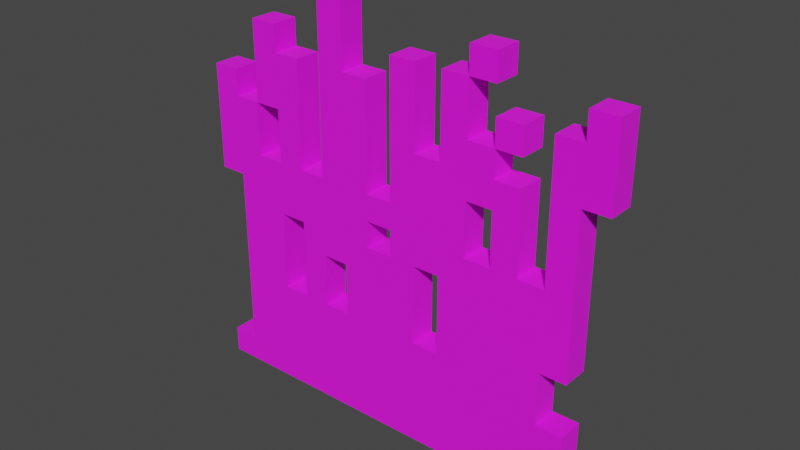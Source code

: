 # Source: grass.blend  (saved by Blender 2.81.16; exported with 4.5.12 LTS)
import bpy
from mathutils import Matrix  # noqa: F401  (used for matrix-valued properties, if any)

bpy.ops.wm.read_factory_settings(use_empty=True)
scene = bpy.context.scene
scene.name = 'Scene'

# ---- collections
col_collection = bpy.data.collections.new('Collection'); scene.collection.children.link(col_collection)

# ---- images (referenced by path relative to the original .blend; pixels are not part of the script)
import os
ASSET_DIR = os.environ.get("B2B_ASSET_DIR", "")  # directory of the original .blend (textures are referenced by path, not embedded)
HERE = os.path.dirname(os.path.abspath(__file__))  # packed textures are extracted next to this script under _unpacked/

def load_image(name, relpath, width, height, colorspace="sRGB"):
    """Load a texture the original file referenced (path relative to the .blend, or extracted next to this script)."""
    p = next((c for c in (os.path.join(HERE, relpath), os.path.join(ASSET_DIR, relpath)) if relpath and os.path.exists(c)), "")
    if p:
        img = bpy.data.images.load(p, check_existing=True)
        img.name = name
    else:  # same state as the original file: an image datablock whose file is absent (Cycles renders it pink)
        img = bpy.data.images.new(name, width, height)
        img.source = "FILE"
        img.filepath = "//" + (relpath or name)
    img.colorspace_settings.name = colorspace
    return img
img_grass_png = load_image('grass.png', 'grass.png', 1024, 1024, 'sRGB')

# ---- materials (node trees are filled in below, after node groups)
mat_material_001 = bpy.data.materials.new('Material.001')
mat_material_001.use_transparent_shadow = False

# ---- material node trees
mat_material_001.use_nodes = True; mat_material_001.node_tree.nodes.clear()
_N = mat_material_001.node_tree.nodes; _L = mat_material_001.node_tree.links
n0 = _N.new('ShaderNodeOutputMaterial'); n0.name = 'Material Output'; n0.location = (300, 300)
n1 = _N.new('ShaderNodeBsdfPrincipled'); n1.name = 'Principled BSDF'; n1.location = (10, 300)
n1.distribution = 'GGX'
n1.subsurface_method = 'BURLEY'
n1.inputs[2].default_value = 1.0
n1.inputs[3].default_value = 1.45
n1.inputs[27].default_value = (0.0, 0.0, 0.0, 1.0)
n1.inputs[28].default_value = 1.0
n2 = _N.new('ShaderNodeTexImage'); n2.name = 'Image Texture'; n2.location = (-434, 203)
n2.image = img_grass_png
n2.interpolation = 'Closest'
_L.new(n1.outputs[0], n0.inputs[0])
_L.new(n2.outputs[0], n1.inputs[0])
n0.is_active_output = True

# ---- world
world_world = bpy.data.worlds.new('World'); scene.world = world_world
world_world.use_nodes = True; world_world.node_tree.nodes.clear()
_N = world_world.node_tree.nodes; _L = world_world.node_tree.links
n0 = _N.new('ShaderNodeOutputWorld'); n0.name = 'World Output'; n0.location = (300, 300)
n1 = _N.new('ShaderNodeBackground'); n1.name = 'Background'; n1.location = (10, 300)
n1.inputs[0].default_value = (0.05088, 0.05088, 0.05088, 1.0)
_L.new(n1.outputs[0], n0.inputs[0])
n0.is_active_output = True
world_world.color = (0.05088, 0.05088, 0.05088)
world_world.use_sun_shadow = False
world_world.sun_shadow_jitter_overblur = 0.0

# ---- meshes
me_plane = bpy.data.meshes.new('Plane')
me_plane.from_pydata([(-0.5, -0.5, -0.03125), (-0.5, 0.25, -0.03125), (-0.5, 0.0, -0.03125), (-0.5, -0.4375, -0.03125), (0.4375, -0.5, -0.03125), (0.5, 0.1875, -0.03125), (0.5, 0.375, -0.03125), (-0.125, 0.5, -0.03125), (-0.1875, 0.5, -0.03125), (-0.4375, -0.4375, -0.03125), (-0.4375, 0.0, -0.03125), (-0.4375, 0.1875, -0.03125), (-0.4375, 0.25, -0.03125), (-0.375, 0.0625, -0.03125), (-0.375, 0.1875, -0.03125), (-0.375, 0.375, -0.03125), (-0.3125, -0.25, -0.03125), (-0.3125, -0.0625, -0.03125), (-0.3125, 0.0625, -0.03125), (-0.3125, 0.1875, -0.03125), (-0.3125, 0.3125, -0.03125), (-0.3125, 0.375, -0.03125), (-0.25, -0.25, -0.03125), (-0.25, -0.0625, -0.03125), (-0.25, 0.0625, -0.03125), (-0.25, 0.3125, -0.03125), (-0.1875, -0.25, -0.03125), (-0.1875, -0.125, -0.03125), (-0.1875, 0.0625, -0.03125), (-0.125, -0.25, -0.03125), (-0.125, -0.125, -0.03125), (-0.125, 0.3125, -0.03125), (-0.0625, -0.0625, -0.03125), (-0.0625, 0.0, -0.03125), (-0.0625, 0.0625, -0.03125), (-0.0625, 0.3125, -0.03125), (0.0, -0.0625, -0.03125), (0.0, 0.0, -0.03125), (0.0, 0.0625, -0.03125), (0.0, 0.375, -0.03125), (0.0625, -0.25, -0.03125), (0.0625, -0.125, -0.03125), (0.0625, -0.0625, -0.03125), (0.0625, 0.1875, -0.03125), (0.0625, 0.375, -0.03125), (0.125, -0.25, -0.03125), (0.125, -0.0625, -0.03125), (0.125, 0.1875, -0.03125), (0.125, 0.375, -0.03125), (0.1875, 0.0, -0.03125), (0.1875, 0.125, -0.03125), (0.1875, 0.25, -0.03125), (0.1875, 0.375, -0.03125), (0.1875, 0.4375, -0.03125), (0.25, 0.0, -0.03125), (0.25, 0.125, -0.03125), (0.25, 0.1875, -0.03125), (0.25, 0.25, -0.03125), (0.25, 0.3125, -0.03125), (0.25, 0.375, -0.03125), (0.25, 0.4375, -0.03125), (0.3125, 0.0, -0.03125), (0.3125, 0.1875, -0.03125), (0.3125, 0.25, -0.03125), (0.3125, 0.3125, -0.03125), (0.375, -0.3125, -0.03125), (0.375, -0.1875, -0.03125), (0.375, 0.0, -0.03125), (0.375, 0.3125, -0.03125), (0.4375, -0.3125, -0.03125), (0.4375, -0.1875, -0.03125), (0.4375, 0.1875, -0.03125), (0.4375, 0.3125, -0.03125), (0.4375, 0.375, -0.03125), (-0.5, -0.4375, 0.03125), (-0.5, -0.5, 0.03125), (-0.5, 0.25, 0.03125), (-0.5, 4.441e-16, 0.03125), (0.4375, -0.5, 0.03125), (0.5, 0.1875, 0.03125), (0.5, 0.375, 0.03125), (-0.125, 0.5, 0.03125), (-0.1875, 0.5, 0.03125), (-0.4375, -0.4375, 0.03125), (-0.4375, 4.441e-16, 0.03125), (-0.4375, 0.1875, 0.03125), (-0.4375, 0.25, 0.03125), (-0.375, 0.0625, 0.03125), (-0.375, 0.1875, 0.03125), (-0.375, 0.375, 0.03125), (-0.3125, -0.25, 0.03125), (-0.3125, -0.0625, 0.03125), (-0.3125, 0.0625, 0.03125), (-0.3125, 0.1875, 0.03125), (-0.3125, 0.3125, 0.03125), (-0.3125, 0.375, 0.03125), (-0.25, -0.25, 0.03125), (-0.25, -0.0625, 0.03125), (-0.25, 0.0625, 0.03125), (-0.25, 0.3125, 0.03125), (-0.1875, -0.25, 0.03125), (-0.1875, -0.125, 0.03125), (-0.1875, 0.0625, 0.03125), (-0.125, -0.25, 0.03125), (-0.125, -0.125, 0.03125), (-0.125, 0.3125, 0.03125), (-0.0625, -0.0625, 0.03125), (-0.0625, 4.441e-16, 0.03125), (-0.0625, 0.0625, 0.03125), (-0.0625, 0.3125, 0.03125), (-1.707e-10, -0.0625, 0.03125), (-1.707e-10, 4.441e-16, 0.03125), (-1.707e-10, 0.0625, 0.03125), (-1.707e-10, 0.375, 0.03125), (0.0625, -0.25, 0.03125), (0.0625, -0.125, 0.03125), (0.0625, -0.0625, 0.03125), (0.0625, 0.1875, 0.03125), (0.0625, 0.375, 0.03125), (0.125, -0.25, 0.03125), (0.125, -0.0625, 0.03125), (0.125, 0.1875, 0.03125), (0.125, 0.375, 0.03125), (0.1875, 4.441e-16, 0.03125), (0.1875, 0.125, 0.03125), (0.1875, 0.25, 0.03125), (0.1875, 0.375, 0.03125), (0.1875, 0.4375, 0.03125), (0.25, 4.441e-16, 0.03125), (0.25, 0.125, 0.03125), (0.25, 0.1875, 0.03125), (0.25, 0.25, 0.03125), (0.25, 0.3125, 0.03125), (0.25, 0.375, 0.03125), (0.25, 0.4375, 0.03125), (0.3125, 4.441e-16, 0.03125), (0.3125, 0.1875, 0.03125), (0.3125, 0.25, 0.03125), (0.3125, 0.3125, 0.03125), (0.375, -0.3125, 0.03125), (0.375, -0.1875, 0.03125), (0.375, 4.441e-16, 0.03125), (0.375, 0.3125, 0.03125), (0.4375, -0.3125, 0.03125), (0.4375, -0.1875, 0.03125), (0.4375, 0.1875, 0.03125), (0.4375, 0.3125, 0.03125), (0.4375, 0.375, 0.03125)], [], [(14, 15, 21, 20, 25, 24, 18, 19), (28, 8, 7, 31, 35, 34, 33, 32, 23, 17, 16, 22, 26, 29, 30, 41, 40, 45, 46, 42, 36, 37, 38, 39, 44, 43, 47, 48, 52, 51, 57, 56, 55, 50, 49, 54, 61, 67, 68, 72, 73, 6, 5, 71, 70, 66, 65, 69, 4, 0, 3, 9, 10, 2, 1, 12, 11, 14, 13, 18, 24), (33, 34, 38, 37), (22, 23, 32, 36, 42, 41, 30, 27, 26), (52, 53, 60, 59), (54, 55, 56, 62, 61), (57, 58, 64, 63), (88, 93, 92, 98, 99, 94, 95, 89), (102, 98, 92, 87, 88, 85, 86, 76, 77, 84, 83, 74, 75, 78, 143, 139, 140, 144, 145, 79, 80, 147, 146, 142, 141, 135, 128, 123, 124, 129, 130, 131, 125, 126, 122, 121, 117, 118, 113, 112, 111, 110, 116, 120, 119, 114, 115, 104, 103, 100, 96, 90, 91, 97, 106, 107, 108, 109, 105, 81, 82), (107, 111, 112, 108), (96, 100, 101, 104, 115, 116, 110, 106, 97), (126, 133, 134, 127), (128, 135, 136, 130, 129), (131, 137, 138, 132), (64, 138, 137, 63), (22, 96, 97, 23), (66, 140, 139, 65), (25, 99, 98, 24), (39, 113, 118, 44), (67, 141, 142, 68), (27, 101, 100, 26), (40, 114, 119, 45), (69, 143, 78, 4), (28, 102, 82, 8), (46, 120, 116, 42), (71, 145, 144, 70), (29, 103, 104, 30), (43, 117, 121, 47), (72, 146, 147, 73), (7, 81, 105, 31), (48, 122, 126, 52), (3, 74, 83, 9), (33, 107, 106, 32), (49, 123, 128, 54), (10, 84, 77, 2), (55, 129, 124, 50), (1, 76, 86, 12), (35, 109, 108, 34), (51, 125, 131, 57), (11, 85, 88, 14), (36, 110, 111, 37), (59, 133, 126, 52), (13, 87, 92, 18), (53, 127, 134, 60), (19, 93, 88, 14), (38, 112, 113, 39), (15, 89, 95, 21), (41, 115, 114, 40), (56, 130, 136, 62), (16, 90, 96, 22), (42, 116, 115, 41), (63, 137, 131, 57), (23, 97, 91, 17), (44, 118, 117, 43), (0, 75, 74, 3), (58, 132, 138, 64), (45, 119, 120, 46), (2, 77, 76, 1), (61, 135, 141, 67), (20, 94, 99, 25), (47, 121, 122, 48), (4, 78, 75, 0), (65, 139, 143, 69), (50, 124, 123, 49), (6, 80, 79, 5), (70, 144, 140, 66), (24, 98, 102, 28), (52, 126, 125, 51), (8, 82, 81, 7), (68, 142, 146, 72), (26, 100, 103, 29), (52, 126, 127, 53), (9, 83, 84, 10), (5, 79, 145, 71), (30, 104, 101, 27), (54, 128, 129, 55), (12, 86, 85, 11), (73, 147, 80, 6), (14, 88, 87, 13), (31, 105, 109, 35), (57, 131, 130, 56), (14, 88, 89, 15), (32, 106, 110, 36), (57, 131, 132, 58), (17, 91, 90, 16), (37, 111, 107, 33), (60, 134, 133, 59), (18, 92, 93, 19), (34, 108, 112, 38), (62, 136, 135, 61), (21, 95, 94, 20)])
_uv = me_plane.uv_layers.new(name='UVMap')
_uv.uv.foreach_set('vector', [0.125, 0.6875, 0.125, 0.875, 0.1875, 0.875, 0.1875, 0.8125, 0.25, 0.8125, 0.25, 0.5625, 0.1875, 0.5625, 0.1875, 0.6875, 0.3125, 0.5625, 0.3125, 1.0, 0.375, 1.0, 0.375, 0.8125, 0.4375, 0.8125, 0.4375, 0.5625, 0.4375, 0.5, 0.4375, 0.4375, 0.25, 0.4375, 0.1875, 0.4375, 0.1875, 0.25, 0.25, 0.25, 0.3125, 0.25, 0.375, 0.25, 0.375, 0.375, 0.5625, 0.375, 0.5625, 0.25, 0.625, 0.25, 0.625, 0.4375, 0.5625, 0.4375, 0.5, 0.4375, 0.5, 0.5, 0.5, 0.5625, 0.5, 0.875, 0.5625, 0.875, 0.5625, 0.6875, 0.625, 0.6875, 0.625, 0.875, 0.6875, 0.875, 0.6875, 0.75, 0.75, 0.75, 0.75, 0.6875, 0.75, 0.625, 0.6875, 0.625, 0.6875, 0.5, 0.75, 0.5, 0.8125, 0.5, 0.875, 0.5, 0.875, 0.8125, 0.9375, 0.8125, 0.9375, 0.875, 1.0, 0.875, 1.0, 0.6875, 0.9375, 0.6875, 0.9375, 0.3125, 0.875, 0.3125, 0.875, 0.1875, 0.9375, 0.1875, 0.9375, 0.0, 0.0, 0.0, 0.0, 0.0625, 0.0625, 0.0625, 0.0625, 0.5, 0.0, 0.5, 0.0, 0.75, 0.0625, 0.75, 0.0625, 0.6875, 0.125, 0.6875, 0.125, 0.5625, 0.1875, 0.5625, 0.25, 0.5625, 0.4375, 0.5, 0.4375, 0.5625, 0.5, 0.5625, 0.5, 0.5, 0.25, 0.25, 0.25, 0.4375, 0.4375, 0.4375, 0.5, 0.4375, 0.5625, 0.4375, 0.5625, 0.375, 0.375, 0.375, 0.3125, 0.375, 0.3125, 0.25, 0.6875, 0.875, 0.6875, 0.9375, 0.75, 0.9375, 0.75, 0.875, 0.75, 0.5, 0.75, 0.625, 0.75, 0.6875, 0.8125, 0.6875, 0.8125, 0.5, 0.75, 0.75, 0.75, 0.8125, 0.8125, 0.8125, 0.8125, 0.75, 0.125, 0.6875, 0.1875, 0.6875, 0.1875, 0.5625, 0.25, 0.5625, 0.25, 0.8125, 0.1875, 0.8125, 0.1875, 0.875, 0.125, 0.875, 0.3125, 0.5625, 0.25, 0.5625, 0.1875, 0.5625, 0.125, 0.5625, 0.125, 0.6875, 0.0625, 0.6875, 0.0625, 0.75, 0.0, 0.75, 0.0, 0.5, 0.0625, 0.5, 0.0625, 0.0625, 0.0, 0.0625, 0.0, 0.0, 0.9375, 0.0, 0.9375, 0.1875, 0.875, 0.1875, 0.875, 0.3125, 0.9375, 0.3125, 0.9375, 0.6875, 1.0, 0.6875, 1.0, 0.875, 0.9375, 0.875, 0.9375, 0.8125, 0.875, 0.8125, 0.875, 0.5, 0.8125, 0.5, 0.75, 0.5, 0.6875, 0.5, 0.6875, 0.625, 0.75, 0.625, 0.75, 0.6875, 0.75, 0.75, 0.6875, 0.75, 0.6875, 0.875, 0.625, 0.875, 0.625, 0.6875, 0.5625, 0.6875, 0.5625, 0.875, 0.5, 0.875, 0.5, 0.5625, 0.5, 0.5, 0.5, 0.4375, 0.5625, 0.4375, 0.625, 0.4375, 0.625, 0.25, 0.5625, 0.25, 0.5625, 0.375, 0.375, 0.375, 0.375, 0.25, 0.3125, 0.25, 0.25, 0.25, 0.1875, 0.25, 0.1875, 0.4375, 0.25, 0.4375, 0.4375, 0.4375, 0.4375, 0.5, 0.4375, 0.5625, 0.4375, 0.8125, 0.375, 0.8125, 0.375, 1.0, 0.3125, 1.0, 0.4375, 0.5, 0.5, 0.5, 0.5, 0.5625, 0.4375, 0.5625, 0.25, 0.25, 0.3125, 0.25, 0.3125, 0.375, 0.375, 0.375, 0.5625, 0.375, 0.5625, 0.4375, 0.5, 0.4375, 0.4375, 0.4375, 0.25, 0.4375, 0.6875, 0.875, 0.75, 0.875, 0.75, 0.9375, 0.6875, 0.9375, 0.75, 0.5, 0.8125, 0.5, 0.8125, 0.6875, 0.75, 0.6875, 0.75, 0.625, 0.75, 0.75, 0.8125, 0.75, 0.8125, 0.8125, 0.75, 0.8125, 0.8047, 0.8125, 0.8047, 0.8125, 0.8047, 0.75, 0.8047, 0.75, 0.2598, 0.25, 0.2598, 0.25, 0.2598, 0.4375, 0.2598, 0.4375, 0.8672, 0.3125, 0.8672, 0.3125, 0.8672, 0.1875, 0.8672, 0.1875, 0.2422, 0.8125, 0.2422, 0.8125, 0.2422, 0.5625, 0.2422, 0.5625, 0.5, 0.8613, 0.5, 0.8613, 0.5625, 0.8613, 0.5625, 0.8613, 0.8848, 0.5, 0.8848, 0.5, 0.8848, 0.8125, 0.8848, 0.8125, 0.3047, 0.375, 0.3047, 0.375, 0.3047, 0.25, 0.3047, 0.25, 0.5625, 0.2363, 0.5625, 0.2363, 0.625, 0.2363, 0.625, 0.2363, 0.9297, 0.1875, 0.9297, 0.1875, 0.9297, 0.0, 0.9297, 0.0, 0.3223, 0.5625, 0.3223, 0.5625, 0.3223, 1.0, 0.3223, 1.0, 0.625, 0.4512, 0.625, 0.4512, 0.5625, 0.4512, 0.5625, 0.4512, 0.9297, 0.6875, 0.9297, 0.6875, 0.9297, 0.3125, 0.9297, 0.3125, 0.3848, 0.25, 0.3848, 0.25, 0.3848, 0.375, 0.3848, 0.375, 0.5625, 0.6738, 0.5625, 0.6738, 0.625, 0.6738, 0.625, 0.6738, 0.9473, 0.8125, 0.9473, 0.8125, 0.9473, 0.875, 0.9473, 0.875, 0.3672, 1.0, 0.3672, 1.0, 0.3672, 0.8125, 0.3672, 0.8125, 0.625, 0.8613, 0.625, 0.8613, 0.6875, 0.8613, 0.6875, 0.8613, 0.0, 0.04883, 0.0, 0.04883, 0.0625, 0.04883, 0.0625, 0.04883, 0.4297, 0.5, 0.4297, 0.5, 0.4297, 0.4375, 0.4297, 0.4375, 0.6875, 0.4863, 0.6875, 0.4863, 0.75, 0.4863, 0.75, 0.4863, 0.0625, 0.5137, 0.0625, 0.5137, 0.0, 0.5137, 0.0, 0.5137, 0.75, 0.6387, 0.75, 0.6387, 0.6875, 0.6387, 0.6875, 0.6387, 0.0, 0.7363, 0.0, 0.7363, 0.0625, 0.7363, 0.0625, 0.7363, 0.4297, 0.8125, 0.4297, 0.8125, 0.4297, 0.5625, 0.4297, 0.5625, 0.6875, 0.7363, 0.6875, 0.7363, 0.75, 0.7363, 0.75, 0.7363, 0.0625, 0.6738, 0.0625, 0.6738, 0.125, 0.6738, 0.125, 0.6738, 0.5098, 0.4375, 0.5098, 0.4375, 0.5098, 0.5, 0.5098, 0.5, 0.75, 0.8887, 0.75, 0.8887, 0.6875, 0.8887, 0.6875, 0.8887, 0.125, 0.5488, 0.125, 0.5488, 0.1875, 0.5488, 0.1875, 0.5488, 0.6875, 0.9238, 0.6875, 0.9238, 0.75, 0.9238, 0.75, 0.9238, 0.1875, 0.7012, 0.1875, 0.7012, 0.125, 0.7012, 0.125, 0.7012, 0.5098, 0.5625, 0.5098, 0.5625, 0.5098, 0.875, 0.5098, 0.875, 0.125, 0.8613, 0.125, 0.8613, 0.1875, 0.8613, 0.1875, 0.8613, 0.5547, 0.375, 0.5547, 0.375, 0.5547, 0.25, 0.5547, 0.25, 0.75, 0.6738, 0.75, 0.6738, 0.8125, 0.6738, 0.8125, 0.6738, 0.1875, 0.2363, 0.1875, 0.2363, 0.25, 0.2363, 0.25, 0.2363, 0.5547, 0.4375, 0.5547, 0.4375, 0.5547, 0.375, 0.5547, 0.375, 0.8125, 0.7637, 0.8125, 0.7637, 0.75, 0.7637, 0.75, 0.7637, 0.25, 0.4512, 0.25, 0.4512, 0.1875, 0.4512, 0.1875, 0.4512, 0.5547, 0.875, 0.5547, 0.875, 0.5547, 0.6875, 0.5547, 0.6875, 0.009766, 0.0, 0.009766, 0.0, 0.009766, 0.0625, 0.009766, 0.0625, 0.75, 0.7988, 0.75, 0.7988, 0.8125, 0.7988, 0.8125, 0.7988, 0.6348, 0.25, 0.6348, 0.25, 0.6348, 0.4375, 0.6348, 0.4375, 0.009766, 0.5, 0.009766, 0.5, 0.009766, 0.75, 0.009766, 0.75, 0.8125, 0.4863, 0.8125, 0.4863, 0.875, 0.4863, 0.875, 0.4863, 0.1875, 0.7988, 0.1875, 0.7988, 0.25, 0.7988, 0.25, 0.7988, 0.6348, 0.6875, 0.6348, 0.6875, 0.6348, 0.875, 0.6348, 0.875, 0.9375, 0.01367, 0.9375, 0.01367, 0.0, 0.01367, 0.0, 0.01367, 0.875, 0.1738, 0.875, 0.1738, 0.9375, 0.1738, 0.9375, 0.1738, 0.6797, 0.625, 0.6797, 0.625, 0.6797, 0.5, 0.6797, 0.5, 0.9922, 0.875, 0.9922, 0.875, 0.9922, 0.6875, 0.9922, 0.6875, 0.9375, 0.3262, 0.9375, 0.3262, 0.875, 0.3262, 0.875, 0.3262, 0.25, 0.5488, 0.25, 0.5488, 0.3125, 0.5488, 0.3125, 0.5488, 0.6797, 0.875, 0.6797, 0.875, 0.6797, 0.75, 0.6797, 0.75, 0.3125, 0.9863, 0.3125, 0.9863, 0.375, 0.9863, 0.375, 0.9863, 0.875, 0.7988, 0.875, 0.7988, 0.9375, 0.7988, 0.9375, 0.7988, 0.3125, 0.2363, 0.3125, 0.2363, 0.375, 0.2363, 0.375, 0.2363, 0.6973, 0.875, 0.6973, 0.875, 0.6973, 0.9375, 0.6973, 0.9375, 0.07227, 0.0625, 0.07227, 0.0625, 0.07227, 0.5, 0.07227, 0.5, 1.0, 0.7012, 1.0, 0.7012, 0.9375, 0.7012, 0.9375, 0.7012, 0.375, 0.3887, 0.375, 0.3887, 0.3125, 0.3887, 0.3125, 0.3887, 0.7598, 0.5, 0.7598, 0.5, 0.7598, 0.625, 0.7598, 0.625, 0.05469, 0.75, 0.05469, 0.75, 0.05469, 0.6875, 0.05469, 0.6875, 0.9375, 0.8613, 0.9375, 0.8613, 1.0, 0.8613, 1.0, 0.8613, 0.1172, 0.6875, 0.1172, 0.6875, 0.1172, 0.5625, 0.1172, 0.5625, 0.375, 0.7988, 0.375, 0.7988, 0.4375, 0.7988, 0.4375, 0.7988, 0.7422, 0.75, 0.7422, 0.75, 0.7422, 0.6875, 0.7422, 0.6875, 0.1348, 0.6875, 0.1348, 0.6875, 0.1348, 0.875, 0.1348, 0.875, 0.4375, 0.4238, 0.4375, 0.4238, 0.5, 0.4238, 0.5, 0.4238, 0.7598, 0.75, 0.7598, 0.75, 0.7598, 0.8125, 0.7598, 0.8125, 0.1797, 0.4375, 0.1797, 0.4375, 0.1797, 0.25, 0.1797, 0.25, 0.5, 0.5137, 0.5, 0.5137, 0.4375, 0.5137, 0.4375, 0.5137, 0.7422, 0.9375, 0.7422, 0.9375, 0.7422, 0.875, 0.7422, 0.875, 0.1973, 0.5625, 0.1973, 0.5625, 0.1973, 0.6875, 0.1973, 0.6875, 0.4375, 0.5488, 0.4375, 0.5488, 0.5, 0.5488, 0.5, 0.5488, 0.8047, 0.6875, 0.8047, 0.6875, 0.8047, 0.5, 0.8047, 0.5, 0.1797, 0.875, 0.1797, 0.875, 0.1797, 0.8125, 0.1797, 0.8125])
me_plane.materials.append(mat_material_001)
me_plane.use_remesh_fix_poles = True
me_plane.use_remesh_preserve_attributes = False
me_plane.use_mirror_vertex_groups = False
me_plane.update()

# ---- objects
ob_grass = bpy.data.objects.new('grass', me_plane)

# ---- transforms, parenting, visibility, modifiers, constraints
ob_grass.location = (0.0, 0.0, 0.0)
ob_grass.rotation_euler = (1.571, -0.0, 0.0)
ob_grass.lineart.crease_threshold = 0.0

# ---- collection membership
col_collection.objects.link(ob_grass)

# ---- scene / render settings (as saved in the file)
scene.frame_start = 1; scene.frame_end = 250; scene.frame_set(1)
scene.render.engine = 'BLENDER_EEVEE_NEXT'
scene.cycles.use_denoising = False
scene.cycles.samples = 128
scene.cycles.sampling_pattern = 'TABULATED_SOBOL'
scene.cycles.use_adaptive_sampling = False
scene.cycles.use_light_tree = False
scene.view_settings.view_transform = 'Filmic'
bpy.context.view_layer.update()

# ---- added for rendering (the .blend has no active camera and no usable light): camera, sun
cam_auto = bpy.data.cameras.new('AutoCamera')
cam_auto.lens = 50.0
cam_auto.sensor_width = 36.0
cam_auto.clip_end = 1000.0
ob_auto_camera = bpy.data.objects.new('AutoCamera', cam_auto)
scene.collection.objects.link(ob_auto_camera)
ob_auto_camera.location = (1.30974, -1.57169, 1.04779)
ob_auto_camera.rotation_euler = (1.09748, -7.21219e-08, 0.694738)
scene.camera = ob_auto_camera
light_auto_sun = bpy.data.lights.new('AutoSun', 'SUN')
light_auto_sun.energy = 3.0
light_auto_sun.angle = 0.0523599
ob_auto_sun = bpy.data.objects.new('AutoSun', light_auto_sun)
scene.collection.objects.link(ob_auto_sun)
ob_auto_sun.rotation_euler = (0.872665, 0.174533, 0.523599)
bpy.context.view_layer.update()
